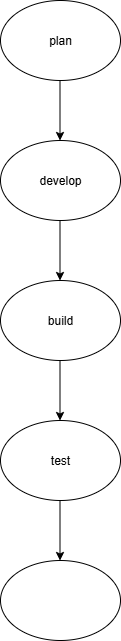

The diagram above was exported from draw.io. Its source (the exported page's mxGraphModel, read from the mxfile embedded in the PNG):
<mxGraphModel dx="426" dy="562" grid="1" gridSize="10" guides="1" tooltips="1" connect="1" arrows="1" fold="1" page="1" pageScale="1" pageWidth="850" pageHeight="1100" background="none" math="0" shadow="0">
  <root>
    <mxCell id="0" />
    <mxCell id="1" parent="0" />
    <mxCell id="ALzkDvUNIw991i4VfROx-1" value="develop" style="ellipse;whiteSpace=wrap;html=1;" vertex="1" parent="1">
      <mxGeometry x="320" y="180" width="120" height="80" as="geometry" />
    </mxCell>
    <mxCell id="ALzkDvUNIw991i4VfROx-2" value="plan" style="ellipse;whiteSpace=wrap;html=1;" vertex="1" parent="1">
      <mxGeometry x="320" y="40" width="120" height="80" as="geometry" />
    </mxCell>
    <mxCell id="ALzkDvUNIw991i4VfROx-3" value="build" style="ellipse;whiteSpace=wrap;html=1;" vertex="1" parent="1">
      <mxGeometry x="320" y="320" width="120" height="80" as="geometry" />
    </mxCell>
    <mxCell id="ALzkDvUNIw991i4VfROx-4" value="" style="ellipse;whiteSpace=wrap;html=1;" vertex="1" parent="1">
      <mxGeometry x="320" y="600" width="120" height="80" as="geometry" />
    </mxCell>
    <mxCell id="ALzkDvUNIw991i4VfROx-5" value="test" style="ellipse;whiteSpace=wrap;html=1;" vertex="1" parent="1">
      <mxGeometry x="320" y="460" width="120" height="80" as="geometry" />
    </mxCell>
    <mxCell id="ALzkDvUNIw991i4VfROx-17" value="" style="endArrow=classic;html=1;rounded=0;" edge="1" parent="1">
      <mxGeometry width="50" height="50" relative="1" as="geometry">
        <mxPoint x="379.5" y="120" as="sourcePoint" />
        <mxPoint x="379.5" y="180" as="targetPoint" />
        <Array as="points">
          <mxPoint x="379.5" y="120" />
        </Array>
      </mxGeometry>
    </mxCell>
    <mxCell id="ALzkDvUNIw991i4VfROx-18" value="" style="endArrow=classic;html=1;rounded=0;" edge="1" parent="1">
      <mxGeometry width="50" height="50" relative="1" as="geometry">
        <mxPoint x="379.5" y="260" as="sourcePoint" />
        <mxPoint x="379.5" y="320" as="targetPoint" />
      </mxGeometry>
    </mxCell>
    <mxCell id="ALzkDvUNIw991i4VfROx-19" value="" style="endArrow=classic;html=1;rounded=0;" edge="1" parent="1">
      <mxGeometry width="50" height="50" relative="1" as="geometry">
        <mxPoint x="379.5" y="400" as="sourcePoint" />
        <mxPoint x="379.5" y="460" as="targetPoint" />
        <Array as="points" />
      </mxGeometry>
    </mxCell>
    <mxCell id="ALzkDvUNIw991i4VfROx-20" value="" style="endArrow=classic;html=1;rounded=0;" edge="1" parent="1">
      <mxGeometry width="50" height="50" relative="1" as="geometry">
        <mxPoint x="379.5" y="540" as="sourcePoint" />
        <mxPoint x="379.5" y="600" as="targetPoint" />
      </mxGeometry>
    </mxCell>
  </root>
</mxGraphModel>